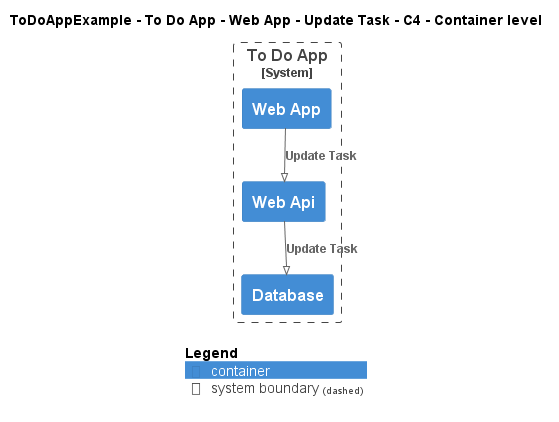

The diagram above was rendered by PlantUML. Its source (embedded in the PNG):
@startuml
!pragma layout smetana
!include ..\..\..\..\..\..\..\.c4s\C4_Container.puml

AddElementTag("c4interflow:lifecycle:new", $bgColor=green, $fontColor=#ffffff, $borderColor=green, $shadowing="False")
AddElementTag("c4interflow:lifecycle:changed", $bgColor=orange, $fontColor=#ffffff, $borderColor=orange, $shadowing="False")
AddElementTag("c4interflow:lifecycle:removed", $bgColor=red, $fontColor=#ffffff, $borderColor=red, $shadowing="False")

AddRelTag("c4interflow:lifecycle:new", $textColor=green, $lineColor=green)
AddRelTag("c4interflow:lifecycle:changed", $textColor=orange, $lineColor=orange)
AddRelTag("c4interflow:lifecycle:removed", $textColor=red, $lineColor=red)

SHOW_PERSON_PORTRAIT()
LAYOUT_TOP_DOWN()

skinparam linetype polyline

title ToDoAppExample - To Do App - Web App - Update Task - C4 - Container level


System_Boundary(ToDoAppExample.SoftwareSystems.ToDoApp, "To Do App") {
    Container(ToDoAppExample.SoftwareSystems.ToDoApp.Containers.WebApp, "Web App", "", "")
    Container(ToDoAppExample.SoftwareSystems.ToDoApp.Containers.WebApi, "Web Api", "", "")
    Container(ToDoAppExample.SoftwareSystems.ToDoApp.Containers.Database, "Database", "", "")
}

Rel(ToDoAppExample.SoftwareSystems.ToDoApp.Containers.WebApp, ToDoAppExample.SoftwareSystems.ToDoApp.Containers.WebApi, "Update Task")
Rel(ToDoAppExample.SoftwareSystems.ToDoApp.Containers.WebApi, ToDoAppExample.SoftwareSystems.ToDoApp.Containers.Database, "Update Task")


SHOW_LEGEND()
@enduml